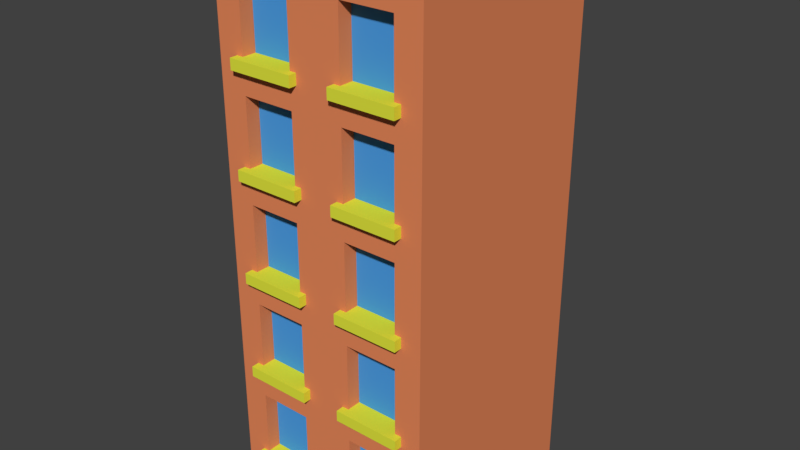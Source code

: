 # Source: building.blend  (saved by Blender 2.78.0; exported with 4.5.12 LTS)
import bpy
from mathutils import Matrix  # noqa: F401  (used for matrix-valued properties, if any)

bpy.ops.wm.read_factory_settings(use_empty=True)
scene = bpy.context.scene
scene.name = 'Scene'

# ---- collections
col_collection_1 = bpy.data.collections.new('Collection 1'); scene.collection.children.link(col_collection_1)

# ---- materials (node trees are filled in below, after node groups)
mat_windowsils = bpy.data.materials.new('WindowSils')
mat_windowsils.alpha_threshold = 0.0
mat_windowsils.use_transparent_shadow = False
mat_windowsils.diffuse_color = (0.7662, 0.8, 0.04955, 1.0)
mat_windowsils.roughness = 0.5
mat_brick = bpy.data.materials.new('Brick')
mat_brick.alpha_threshold = 0.0
mat_brick.use_transparent_shadow = False
mat_brick.diffuse_color = (0.8, 0.2452, 0.1041, 1.0)
mat_brick.roughness = 0.5
mat_brick.line_color = (0.0, 0.0, 0.0, 1.0)
mat_glass = bpy.data.materials.new('Glass')
mat_glass.alpha_threshold = 0.0
mat_glass.use_transparent_shadow = False
mat_glass.diffuse_color = (0.07357, 0.3394, 0.8, 1.0)
mat_glass.roughness = 0.5

# ---- material node trees

# ---- world
world_world = bpy.data.worlds.new('World'); scene.world = world_world
world_world.color = (0.05088, 0.05088, 0.05088)
world_world.use_sun_shadow = False
world_world.sun_shadow_jitter_overblur = 0.0
world_world.cycles.sampling_method = 'MANUAL'

# ---- meshes
me_cube_002 = bpy.data.meshes.new('Cube.002')
me_cube_002.from_pydata([(-2.6, -8.6, 4.4), (-2.6, -8.6, 6.4), (-2.6, -6.6, 4.4), (-2.6, -6.6, 6.4), (-0.6, -8.6, 4.4), (-0.6, -8.6, 6.4), (-0.6, -6.6, 4.4), (-0.6, -6.6, 6.4), (0.6, -8.6, 4.4), (0.6, -8.6, 6.4), (0.6, -6.6, 4.4), (0.6, -6.6, 6.4), (2.6, -8.6, 4.4), (2.6, -8.6, 6.4), (2.6, -6.6, 4.4), (2.6, -6.6, 6.4), (-2.6, -8.6, 41.8), (-2.6, -8.6, 43.8), (-2.6, -6.6, 41.8), (-2.6, -6.6, 43.8), (-0.6, -8.6, 41.8), (-0.6, -8.6, 43.8), (-0.6, -6.6, 41.8), (-0.6, -6.6, 43.8), (0.6, -8.6, 41.8), (0.6, -8.6, 43.8), (0.6, -6.6, 41.8), (0.6, -6.6, 43.8), (2.6, -8.6, 41.8), (2.6, -8.6, 43.8), (2.6, -6.6, 41.8), (2.6, -6.6, 43.8), (0.6, -8.6, 23.1), (0.6, -8.6, 25.1), (0.6, -6.6, 23.1), (0.6, -6.6, 25.1), (2.6, -8.6, 23.1), (2.6, -8.6, 25.1), (2.6, -6.6, 23.1), (2.6, -6.6, 25.1), (-2.6, -8.6, 23.1), (-2.6, -8.6, 25.1), (-2.6, -6.6, 23.1), (-2.6, -6.6, 25.1), (-0.6, -8.6, 23.1), (-0.6, -8.6, 25.1), (-0.6, -6.6, 23.1), (-0.6, -6.6, 25.1), (-2.6, -8.6, 60.7), (-2.6, -8.6, 62.7), (-2.6, -6.6, 60.7), (-2.6, -6.6, 62.7), (-0.6, -8.6, 60.7), (-0.6, -8.6, 62.7), (-0.6, -6.6, 60.7), (-0.6, -6.6, 62.7), (0.6, -8.6, 60.7), (0.6, -8.6, 62.7), (0.6, -6.6, 60.7), (0.6, -6.6, 62.7), (2.6, -8.6, 60.7), (2.6, -8.6, 62.7), (2.6, -6.6, 60.7), (2.6, -6.6, 62.7), (0.6, -8.6, 79.3), (0.6, -8.6, 81.3), (0.6, -6.6, 79.3), (0.6, -6.6, 81.3), (2.6, -8.6, 79.3), (2.6, -8.6, 81.3), (2.6, -6.6, 79.3), (2.6, -6.6, 81.3), (-2.6, -8.6, 79.3), (-2.6, -8.6, 81.3), (-2.6, -6.6, 79.3), (-2.6, -6.6, 81.3), (-0.6, -8.6, 79.3), (-0.6, -8.6, 81.3), (-0.6, -6.6, 79.3), (-0.6, -6.6, 81.3)], [], [(0, 1, 3, 2), (2, 3, 7, 6), (6, 7, 5, 4), (4, 5, 1, 0), (2, 6, 4, 0), (7, 3, 1, 5), (8, 9, 11, 10), (10, 11, 15, 14), (14, 15, 13, 12), (12, 13, 9, 8), (10, 14, 12, 8), (15, 11, 9, 13), (16, 17, 19, 18), (18, 19, 23, 22), (22, 23, 21, 20), (20, 21, 17, 16), (18, 22, 20, 16), (23, 19, 17, 21), (24, 25, 27, 26), (26, 27, 31, 30), (30, 31, 29, 28), (28, 29, 25, 24), (26, 30, 28, 24), (31, 27, 25, 29), (32, 33, 35, 34), (34, 35, 39, 38), (38, 39, 37, 36), (36, 37, 33, 32), (34, 38, 36, 32), (39, 35, 33, 37), (40, 41, 43, 42), (42, 43, 47, 46), (46, 47, 45, 44), (44, 45, 41, 40), (42, 46, 44, 40), (47, 43, 41, 45), (48, 49, 51, 50), (50, 51, 55, 54), (54, 55, 53, 52), (52, 53, 49, 48), (50, 54, 52, 48), (55, 51, 49, 53), (56, 57, 59, 58), (58, 59, 63, 62), (62, 63, 61, 60), (60, 61, 57, 56), (58, 62, 60, 56), (63, 59, 57, 61), (64, 65, 67, 66), (66, 67, 71, 70), (70, 71, 69, 68), (68, 69, 65, 64), (66, 70, 68, 64), (71, 67, 65, 69), (72, 73, 75, 74), (74, 75, 79, 78), (78, 79, 77, 76), (76, 77, 73, 72), (74, 78, 76, 72), (79, 75, 73, 77)])
me_cube_002.materials.append(mat_windowsils)
me_cube_002.use_remesh_preserve_volume = False
me_cube_002.use_remesh_preserve_attributes = False
me_cube_002.use_mirror_vertex_groups = False
me_cube_002.update()
me_cube = bpy.data.meshes.new('Cube')
me_cube.from_pydata([(1.0, 1.0, 0.0), (1.0, -1.0, 0.0), (-1.0, -1.0, 0.0), (-1.0, 1.0, 0.0), (1.0, 1.0, 2.0), (1.0, -1.0, 2.0), (-1.0, -1.0, 2.0), (-1.0, 1.0, 2.0), (1.788e-07, 1.0, 0.0), (0.0, -1.0, 0.0), (2.384e-07, 1.0, 2.0), (-5.364e-07, -1.0, 2.0), (0.5, 1.0, 0.0), (0.5, -1.0, 0.0), (0.5, 1.0, 2.0), (0.5, -1.0, 2.0), (-0.5, 1.0, 0.0), (-0.5, -1.0, 0.0), (-0.5, 1.0, 2.0), (-0.5, -1.0, 2.0), (-0.25, 1.0, 0.0), (-0.25, -1.0, 0.0), (-0.25, 1.0, 2.0), (-0.25, -1.0, 2.0), (-0.75, 1.0, 0.0), (-0.75, -1.0, 0.0), (-0.75, 1.0, 2.0), (-0.75, -1.0, 2.0), (0.25, 1.0, 0.0), (0.25, -1.0, 0.0), (0.25, 1.0, 2.0), (0.25, -1.0, 2.0), (0.75, 1.0, 0.0), (0.75, -1.0, 0.0), (0.75, 1.0, 2.0), (0.75, -1.0, 2.0), (1.0, 1.0, 1.0), (1.0, -1.0, 1.0), (-1.0, -1.0, 1.0), (-1.0, 1.0, 1.0), (2.086e-07, 1.0, 1.0), (-2.682e-07, -1.0, 1.0), (0.5, 1.0, 1.0), (-0.5, 1.0, 1.0), (-0.25, -1.0, 1.0), (-0.25, 1.0, 1.0), (-0.75, 1.0, 1.0), (-0.75, -1.0, 1.0), (0.25, -1.0, 1.0), (0.25, 1.0, 1.0), (0.75, 1.0, 1.0), (0.75, -1.0, 1.0), (1.0, 1.0, 1.5), (1.0, -1.0, 1.5), (-1.0, -1.0, 1.5), (-1.0, 1.0, 1.5), (2.235e-07, 1.0, 1.5), (0.5, 1.0, 1.5), (-0.5, 1.0, 1.5), (-0.25, 1.0, 1.5), (-0.75, 1.0, 1.5), (0.25, 1.0, 1.5), (0.75, 1.0, 1.5), (-4.023e-07, -1.0, 1.5), (0.5, -1.0, 1.5), (-0.5, -1.0, 1.5), (-0.25, -1.0, 1.5), (-0.75, -1.0, 1.5), (0.25, -1.0, 1.5), (0.75, -1.0, 1.5), (-1.341e-07, -1.0, 0.5), (0.5, -1.0, 0.5), (-0.5, -1.0, 0.5), (-0.25, -1.0, 0.5), (-0.75, -1.0, 0.5), (0.25, -1.0, 0.5), (0.75, -1.0, 0.5), (1.0, 1.0, 0.5), (1.0, -1.0, 0.5), (-1.0, -1.0, 0.5), (-1.0, 1.0, 0.5), (1.937e-07, 1.0, 0.5), (0.5, 1.0, 0.5), (-0.5, 1.0, 0.5), (-0.25, 1.0, 0.5), (-0.75, 1.0, 0.5), (0.25, 1.0, 0.5), (0.75, 1.0, 0.5), (-6.706e-08, -1.0, 0.25), (-0.25, -1.0, 0.25), (-0.75, -1.0, 0.25), (0.25, -1.0, 0.25), (0.75, -1.0, 0.25), (1.0, 1.0, 0.25), (1.0, -1.0, 0.25), (-1.0, -1.0, 0.25), (-1.0, 1.0, 0.25), (1.863e-07, 1.0, 0.25), (0.5, 1.0, 0.25), (-0.5, 1.0, 0.25), (-0.25, 1.0, 0.25), (-0.75, 1.0, 0.25), (0.25, 1.0, 0.25), (0.75, 1.0, 0.25), (1.0, 1.0, 0.75), (1.0, -1.0, 0.75), (-1.0, -1.0, 0.75), (-1.0, 1.0, 0.75), (2.012e-07, 1.0, 0.75), (0.5, 1.0, 0.75), (-0.5, 1.0, 0.75), (-0.25, 1.0, 0.75), (-0.75, 1.0, 0.75), (0.25, 1.0, 0.75), (0.75, 1.0, 0.75), (-2.012e-07, -1.0, 0.75), (0.5, -1.0, 0.75), (-0.5, -1.0, 0.75), (-0.25, -1.0, 0.75), (-0.75, -1.0, 0.75), (0.25, -1.0, 0.75), (0.75, -1.0, 0.75), (-3.353e-07, -1.0, 1.25), (0.5, -1.0, 1.25), (-0.5, -1.0, 1.25), (-0.25, -1.0, 1.25), (-0.75, -1.0, 1.25), (0.25, -1.0, 1.25), (0.75, -1.0, 1.25), (1.0, 1.0, 1.25), (1.0, -1.0, 1.25), (-1.0, -1.0, 1.25), (-1.0, 1.0, 1.25), (2.161e-07, 1.0, 1.25), (0.5, 1.0, 1.25), (-0.5, 1.0, 1.25), (-0.25, 1.0, 1.25), (-0.75, 1.0, 1.25), (0.25, 1.0, 1.25), (0.75, 1.0, 1.25), (1.0, 1.0, 1.75), (1.0, -1.0, 1.75), (-1.0, -1.0, 1.75), (-1.0, 1.0, 1.75), (2.31e-07, 1.0, 1.75), (0.5, 1.0, 1.75), (-0.5, 1.0, 1.75), (-0.25, 1.0, 1.75), (-0.75, 1.0, 1.75), (0.25, 1.0, 1.75), (0.75, 1.0, 1.75), (-4.694e-07, -1.0, 1.75), (-0.25, -1.0, 1.75), (-0.75, -1.0, 1.75), (0.25, -1.0, 1.75), (0.75, -1.0, 1.75), (-3.353e-08, -1.0, 0.125), (0.5, -1.0, 0.125), (-0.5, -1.0, 0.125), (-0.25, -1.0, 0.125), (-0.75, -1.0, 0.125), (0.25, -1.0, 0.125), (0.75, -1.0, 0.125), (1.0, 1.0, 0.125), (1.0, -1.0, 0.125), (-1.0, -1.0, 0.125), (-1.0, 1.0, 0.125), (1.825e-07, 1.0, 0.125), (0.5, 1.0, 0.125), (-0.5, 1.0, 0.125), (-0.25, 1.0, 0.125), (-0.75, 1.0, 0.125), (0.25, 1.0, 0.125), (0.75, 1.0, 0.125), (1.0, 1.0, 0.375), (1.0, -1.0, 0.375), (-1.0, -1.0, 0.375), (-1.0, 1.0, 0.375), (1.9e-07, 1.0, 0.375), (0.5, 1.0, 0.375), (-0.5, 1.0, 0.375), (-0.25, 1.0, 0.375), (-0.75, 1.0, 0.375), (0.25, 1.0, 0.375), (0.75, 1.0, 0.375), (-1.006e-07, -1.0, 0.375), (0.5, -1.0, 0.375), (-0.5, -1.0, 0.375), (-0.25, -1.0, 0.375), (-0.75, -1.0, 0.375), (0.25, -1.0, 0.375), (0.75, -1.0, 0.375), (-1.676e-07, -1.0, 0.625), (-0.25, -1.0, 0.625), (-0.75, -1.0, 0.625), (0.25, -1.0, 0.625), (0.75, -1.0, 0.625), (1.0, 1.0, 0.625), (1.0, -1.0, 0.625), (-1.0, -1.0, 0.625), (-1.0, 1.0, 0.625), (1.974e-07, 1.0, 0.625), (0.5, 1.0, 0.625), (-0.5, 1.0, 0.625), (-0.25, 1.0, 0.625), (-0.75, 1.0, 0.625), (0.25, 1.0, 0.625), (0.75, 1.0, 0.625), (1.0, 1.0, 0.875), (1.0, -1.0, 0.875), (-1.0, -1.0, 0.875), (-1.0, 1.0, 0.875), (2.049e-07, 1.0, 0.875), (0.5, 1.0, 0.875), (-0.5, 1.0, 0.875), (-0.25, 1.0, 0.875), (-0.75, 1.0, 0.875), (0.25, 1.0, 0.875), (0.75, 1.0, 0.875), (-2.347e-07, -1.0, 0.875), (0.5, -1.0, 0.875), (-0.5, -1.0, 0.875), (-0.25, -1.0, 0.875), (-0.75, -1.0, 0.875), (0.25, -1.0, 0.875), (0.75, -1.0, 0.875), (-3.017e-07, -1.0, 1.125), (0.5, -1.0, 1.125), (-0.5, -1.0, 1.125), (-0.25, -1.0, 1.125), (-0.75, -1.0, 1.125), (0.25, -1.0, 1.125), (0.75, -1.0, 1.125), (1.0, 1.0, 1.125), (1.0, -1.0, 1.125), (-1.0, -1.0, 1.125), (-1.0, 1.0, 1.125), (2.123e-07, 1.0, 1.125), (0.5, 1.0, 1.125), (-0.5, 1.0, 1.125), (-0.25, 1.0, 1.125), (-0.75, 1.0, 1.125), (0.25, 1.0, 1.125), (0.75, 1.0, 1.125), (1.0, -5.96e-08, 0.0), (-1.0, 2.98e-07, 0.0), (1.0, -5.364e-07, 2.0), (-1.0, 1.788e-07, 2.0), (1.416e-07, 0.75, 1.905), (8.941e-08, 1.192e-07, 0.0), (0.5, 5.96e-08, 0.0), (0.75, -4.768e-07, 1.905), (0.75, 0.5, 1.905), (-0.5, 1.192e-07, 0.0), (-0.25, 1.192e-07, 0.0), (0.25, -2.98e-07, 1.905), (-0.75, 5.96e-08, 2.0), (-0.75, 1.192e-07, 0.0), (0.25, 5.96e-08, 0.0), (0.25, 0.5, 1.905), (0.75, -4.768e-07, 2.0), (0.75, 0.0, 0.0), (-1.0, 2.384e-07, 1.0), (1.0, -2.98e-07, 1.0), (-1.0, 1.788e-07, 1.5), (1.0, -4.172e-07, 1.5), (1.0, -1.788e-07, 0.5), (-1.0, 2.384e-07, 0.5), (-1.0, 2.384e-07, 0.25), (1.0, -5.96e-08, 0.25), (1.0, -2.384e-07, 0.75), (-1.0, 2.384e-07, 0.75), (1.0, -3.576e-07, 1.25), (-1.0, 2.384e-07, 1.25), (-1.0, 1.788e-07, 1.75), (1.0, -4.768e-07, 1.75), (1.0, -5.96e-08, 0.125), (-1.0, 2.384e-07, 0.125), (-1.0, 2.384e-07, 0.375), (1.0, -5.96e-08, 0.375), (-1.0, 2.384e-07, 0.625), (1.0, -2.384e-07, 0.625), (1.0, -2.384e-07, 0.875), (-1.0, 2.384e-07, 0.875), (-1.0, 2.384e-07, 1.125), (1.0, -2.98e-07, 1.125), (1.0, 1.0, 1.375), (1.0, -1.0, 1.375), (-1.0, -1.0, 1.375), (-1.0, 1.0, 1.375), (2.198e-07, 1.0, 1.375), (0.5, 1.0, 1.375), (-0.5, 1.0, 1.375), (-0.25, 1.0, 1.375), (-0.75, 1.0, 1.375), (0.25, 1.0, 1.375), (0.75, 1.0, 1.375), (-3.688e-07, -1.0, 1.375), (-0.25, -1.0, 1.375), (-0.75, -1.0, 1.375), (0.25, -1.0, 1.375), (0.75, -1.0, 1.375), (1.0, -3.874e-07, 1.375), (-1.0, 2.086e-07, 1.375), (-4.359e-07, -1.0, 1.625), (0.5, -1.0, 1.625), (-0.5, -1.0, 1.625), (-0.25, -1.0, 1.625), (-0.75, -1.0, 1.625), (0.25, -1.0, 1.625), (0.75, -1.0, 1.625), (1.0, 1.0, 1.625), (1.0, -1.0, 1.625), (-1.0, -1.0, 1.625), (-1.0, 1.0, 1.625), (2.272e-07, 1.0, 1.625), (0.5, 1.0, 1.625), (-0.5, 1.0, 1.625), (-0.25, 1.0, 1.625), (-0.75, 1.0, 1.625), (0.25, 1.0, 1.625), (0.75, 1.0, 1.625), (1.0, -4.47e-07, 1.625), (-1.0, 1.788e-07, 1.625), (1.0, 1.0, 1.875), (1.0, -1.0, 1.875), (-1.0, -1.0, 1.875), (-1.0, 1.0, 1.875), (2.347e-07, 1.0, 1.875), (0.5, 1.0, 1.875), (-0.5, 1.0, 1.875), (-0.25, 1.0, 1.875), (-0.75, 1.0, 1.875), (0.25, 1.0, 1.875), (0.75, 1.0, 1.875), (-5.029e-07, -1.0, 1.875), (0.5, -1.0, 1.875), (-0.5, -1.0, 1.875), (-0.25, -1.0, 1.875), (-0.75, -1.0, 1.875), (0.25, -1.0, 1.875), (0.75, -1.0, 1.875), (-1.0, 1.788e-07, 1.875), (1.0, -5.066e-07, 1.875), (-1.0, 0.5, 0.0), (-1.0, 0.5, 2.0), (1.341e-07, 0.5, 0.0), (0.5, 0.5, 0.0), (-0.5, 0.5, 0.0), (-0.25, 0.5, 0.0), (-0.75, 0.5, 0.0), (0.25, 0.5, 0.0), (0.75, 0.5, 0.0), (-1.0, 0.5, 1.0), (-1.0, 0.5, 1.5), (-1.0, 0.5, 0.5), (-1.0, 0.5, 0.25), (-1.0, 0.5, 0.75), (-1.0, 0.5, 1.25), (-1.0, 0.5, 1.75), (-1.0, 0.5, 0.125), (-1.0, 0.5, 0.375), (-1.0, 0.5, 0.625), (-1.0, 0.5, 0.875), (-1.0, 0.5, 1.125), (1.0, 0.5, 0.0), (1.0, 0.5, 2.0), (-0.75, 5.96e-08, 1.905), (-0.75, 0.5, 1.905), (-0.25, -5.96e-08, 1.905), (-0.25, 0.5, 1.905), (-0.75, 0.5, 2.0), (-0.5, 0.0, 1.905), (0.75, 0.5, 2.0), (1.0, 0.5, 1.0), (1.0, 0.5, 1.5), (1.0, 0.5, 0.5), (1.0, 0.5, 0.25), (1.0, 0.5, 0.75), (1.0, 0.5, 1.25), (1.0, 0.5, 1.75), (1.0, 0.5, 0.125), (1.0, 0.5, 0.375), (1.0, 0.5, 0.625), (1.0, 0.5, 0.875), (1.0, 0.5, 1.125), (1.0, 0.5, 1.375), (-1.0, 0.5, 1.375), (1.0, 0.5, 1.625), (-1.0, 0.5, 1.625), (1.0, 0.5, 1.875), (-1.0, 0.5, 1.875), (-1.0, 0.75, 0.0), (-1.0, 0.75, 2.0), (1.565e-07, 0.75, 0.0), (0.5, 0.75, 0.0), (-0.5, 0.75, 0.0), (-0.25, 0.75, 0.0), (-0.75, 0.75, 0.0), (0.25, 0.75, 0.0), (0.75, 0.75, 0.0), (-1.0, 0.75, 1.0), (-1.0, 0.75, 1.5), (-1.0, 0.75, 0.5), (-1.0, 0.75, 0.25), (-1.0, 0.75, 0.75), (-1.0, 0.75, 1.25), (-1.0, 0.75, 1.75), (-1.0, 0.75, 0.125), (-1.0, 0.75, 0.375), (-1.0, 0.75, 0.625), (-1.0, 0.75, 0.875), (-1.0, 0.75, 1.125), (-1.0, 0.75, 1.375), (-1.0, 0.75, 1.625), (-1.0, 0.75, 1.875), (1.0, 0.75, 0.0), (1.0, 0.75, 2.0), (1.416e-07, 0.75, 2.0), (0.5, 0.75, 2.0), (-0.5, 0.75, 2.0), (-0.25, 0.75, 2.0), (-0.75, 0.75, 2.0), (0.25, 0.75, 2.0), (0.75, 0.75, 2.0), (1.0, 0.75, 1.0), (1.0, 0.75, 1.5), (1.0, 0.75, 0.5), (1.0, 0.75, 0.25), (1.0, 0.75, 0.75), (1.0, 0.75, 1.25), (1.0, 0.75, 1.75), (1.0, 0.75, 0.125), (1.0, 0.75, 0.375), (1.0, 0.75, 0.625), (1.0, 0.75, 0.875), (1.0, 0.75, 1.125), (1.0, 0.75, 1.375), (1.0, 0.75, 1.625), (1.0, 0.75, 1.875), (1.0, -0.4971, 0.0), (1.0, -0.4971, 2.0), (-0.5, 0.5, 1.905), (0.5, -3.576e-07, 1.905), (0.5, 0.5, 1.905), (-1.49e-07, -1.788e-07, 1.905), (-0.75, -0.4971, 2.0), (4.47e-08, 0.5, 1.905), (0.75, -0.4971, 2.0), (1.0, -0.4971, 1.0), (1.0, -0.4971, 1.5), (1.0, -0.4971, 0.5), (1.0, -0.4971, 0.25), (1.0, -0.4971, 0.75), (1.0, -0.4971, 1.25), (1.0, -0.4971, 1.75), (1.0, -0.4971, 0.125), (1.0, -0.4971, 0.375), (1.0, -0.4971, 0.625), (1.0, -0.4971, 0.875), (1.0, -0.4971, 1.125), (-1.0, -0.4971, 0.0), (-1.0, -0.4971, 2.0), (4.496e-08, -0.4971, 0.0), (0.5, -0.4971, 0.0), (-0.5, -0.4971, 0.0), (-0.25, -0.4971, 0.0), (-0.75, -0.4971, 0.0), (0.25, -0.4971, 0.0), (0.75, -0.4971, 0.0), (-1.0, -0.4971, 1.0), (-1.0, -0.4971, 1.5), (-1.0, -0.4971, 0.5), (-1.0, -0.4971, 0.25), (-1.0, -0.4971, 0.75), (-1.0, -0.4971, 1.25), (-1.0, -0.4971, 1.75), (-1.0, -0.4971, 0.125), (-1.0, -0.4971, 0.375), (-1.0, -0.4971, 0.625), (-1.0, -0.4971, 0.875), (-1.0, -0.4971, 1.125), (-1.0, -0.4971, 1.375), (1.0, -0.4971, 1.375), (-1.0, -0.4971, 1.625), (1.0, -0.4971, 1.625), (-1.0, -0.4971, 1.875), (1.0, -0.4971, 1.875), (1.0, -0.7486, 0.0), (1.0, -0.7486, 2.0), (-4.39e-07, -0.7486, 2.0), (0.5, -0.7486, 2.0), (-0.5, -0.7486, 2.0), (-0.25, -0.7486, 2.0), (-0.75, -0.7486, 2.0), (0.25, -0.7486, 2.0), (0.75, -0.7486, 2.0), (1.0, -0.7486, 1.0), (1.0, -0.7486, 1.5), (1.0, -0.7486, 0.5), (1.0, -0.7486, 0.25), (1.0, -0.7486, 0.75), (1.0, -0.7486, 1.25), (1.0, -0.7486, 1.75), (1.0, -0.7486, 0.125), (1.0, -0.7486, 0.375), (1.0, -0.7486, 0.625), (1.0, -0.7486, 0.875), (1.0, -0.7486, 1.125), (1.0, -0.7486, 1.375), (1.0, -0.7486, 1.625), (1.0, -0.7486, 1.875), (-1.0, -0.7486, 0.0), (-1.0, -0.7486, 2.0), (2.248e-08, -0.7486, 0.0), (0.5, -0.7486, 0.0), (-0.5, -0.7486, 0.0), (-0.25, -0.7486, 0.0), (-0.75, -0.7486, 0.0), (0.25, -0.7486, 0.0), (0.75, -0.7486, 0.0), (-1.0, -0.7486, 1.0), (-1.0, -0.7486, 1.5), (-1.0, -0.7486, 0.5), (-1.0, -0.7486, 0.25), (-1.0, -0.7486, 0.75), (-1.0, -0.7486, 1.25), (-1.0, -0.7486, 1.75), (-1.0, -0.7486, 0.125), (-1.0, -0.7486, 0.375), (-1.0, -0.7486, 0.625), (-1.0, -0.7486, 0.875), (-1.0, -0.7486, 1.125), (-1.0, -0.7486, 1.375), (-1.0, -0.7486, 1.625), (-1.0, -0.7486, 1.875), (-0.5, -0.8665, 1.5), (0.25, -0.8665, 1.5), (0.5, -0.8665, 1.5), (0.75, -0.8665, 1.0), (0.75, -0.8665, 1.125), (0.25, -0.8665, 1.0), (0.25, -0.8665, 1.125), (-0.75, -0.8665, 1.0), (-0.75, 0.5, 2.0), (-0.75, 5.96e-08, 2.0), (-0.75, -0.8665, 1.125), (-0.25, -0.8665, 1.0), (0.75, 0.5, 2.0), (0.75, -4.768e-07, 2.0), (1.416e-07, 0.75, 2.0), (0.5, 0.75, 2.0), (-0.5, 0.75, 2.0), (-0.25, 0.75, 2.0), (-0.75, 0.75, 2.0), (0.25, 0.75, 2.0), (0.75, 0.75, 2.0), (-0.25, -0.8665, 1.125), (-0.5, -0.8665, 1.0), (-0.5, -0.8665, 1.125), (0.5, -0.8665, 1.0), (-0.75, -0.4971, 2.0), (0.5, -0.8665, 1.125), (0.75, -0.4971, 2.0), (-4.39e-07, -0.7486, 2.0), (0.5, -0.7486, 2.0), (-0.5, -0.7486, 2.0), (-0.25, -0.7486, 2.0), (-0.75, -0.7486, 2.0), (0.25, -0.7486, 2.0), (0.75, -0.7486, 2.0), (0.5, 0.75, 1.905), (-0.5, 0.75, 1.905), (-0.25, 0.75, 1.905), (-0.75, 0.75, 1.905), (0.25, 0.75, 1.905), (0.75, 0.75, 1.905), (-3.416e-07, -0.4971, 1.905), (0.5, -0.4971, 1.905), (-0.5, -0.4971, 1.905), (-0.25, -0.4971, 1.905), (-0.75, -0.4971, 1.905), (0.25, -0.4971, 1.905), (0.75, -0.4971, 1.905), (-4.39e-07, -0.7486, 1.905), (0.5, -0.7486, 1.905), (-0.5, -0.7486, 1.905), (-0.25, -0.7486, 1.905), (-0.75, -0.7486, 1.905), (0.25, -0.7486, 1.905), (0.75, -0.7486, 1.905), (-0.75, -0.8665, 1.5), (-0.25, -0.8665, 1.5), (0.75, -0.8665, 1.5), (0.5, -0.8665, 0.625), (0.5, -0.8665, 0.5), (-0.5, -0.8665, 0.625), (-0.5, -0.8665, 0.5), (-0.25, -0.8665, 0.625), (-0.25, -0.8665, 0.5), (-0.75, -0.8665, 0.625), (-0.75, -0.8665, 0.5), (0.25, -0.8665, 0.625), (0.25, -0.8665, 0.5), (0.75, -0.8665, 0.625), (0.75, -0.8665, 0.5), (0.5, -0.8665, 0.375), (0.5, -0.8665, 0.25), (-0.5, -0.8665, 0.375), (-0.5, -0.8665, 0.25), (-0.25, -0.8665, 0.375), (-0.25, -0.8665, 0.25), (-0.75, -0.8665, 0.375), (-0.75, -0.8665, 0.25), (0.25, -0.8665, 0.375), (0.25, -0.8665, 0.25), (0.75, -0.8665, 0.375), (0.75, -0.8665, 0.25), (0.75, -0.8665, 0.75), (0.5, -0.8665, 0.75), (-0.25, -0.8665, 0.75), (-0.5, -0.8665, 0.75), (-0.75, -0.8665, 0.75), (0.25, -0.8665, 0.75), (0.5, -0.8665, 1.375), (0.5, -0.8665, 1.25), (-0.5, -0.8665, 1.375), (-0.5, -0.8665, 1.25), (-0.25, -0.8665, 1.375), (-0.25, -0.8665, 1.25), (-0.75, -0.8665, 1.375), (-0.75, -0.8665, 1.25), (0.25, -0.8665, 1.375), (0.25, -0.8665, 1.25), (0.75, -0.8665, 1.375), (0.75, -0.8665, 1.25), (0.5, -0.8665, 1.875), (0.5, -0.8665, 1.75), (-0.5, -0.8665, 1.875), (-0.5, -0.8665, 1.75), (-0.25, -0.8665, 1.875), (-0.25, -0.8665, 1.75), (-0.75, -0.8665, 1.875), (-0.75, -0.8665, 1.75), (0.25, -0.8665, 1.875), (0.25, -0.8665, 1.75), (0.75, -0.8665, 1.875), (0.75, -0.8665, 1.75), (0.5, -0.8665, 0.125), (-0.5, -0.8665, 0.125), (-0.25, -0.8665, 0.125), (-0.75, -0.8665, 0.125), (0.25, -0.8665, 0.125), (0.75, -0.8665, 0.125), (0.5, -0.8665, 0.875), (-0.5, -0.8665, 0.875), (-0.25, -0.8665, 0.875), (-0.75, -0.8665, 0.875), (0.25, -0.8665, 0.875), (0.75, -0.8665, 0.875), (0.5, -0.8665, 1.625), (-0.5, -0.8665, 1.625), (-0.25, -0.8665, 1.625), (-0.75, -0.8665, 1.625), (0.25, -0.8665, 1.625), (0.75, -0.8665, 1.625)], [], [(518, 25, 2, 512), (494, 513, 6, 27), (511, 489, 5, 325), (339, 27, 6, 326), (415, 393, 7, 327), (171, 24, 3, 166), (172, 28, 8, 167), (340, 31, 11, 335), (495, 490, 11, 31), (519, 29, 9, 514), (520, 33, 13, 515), (496, 491, 15, 35), (341, 35, 15, 336), (173, 32, 12, 168), (170, 20, 16, 169), (338, 23, 19, 337), (493, 492, 19, 23), (517, 21, 17, 516), (514, 9, 21, 517), (490, 493, 23, 11), (335, 11, 23, 338), (167, 8, 20, 170), (169, 16, 24, 171), (337, 19, 27, 339), (492, 494, 27, 19), (516, 17, 25, 518), (515, 13, 29, 519), (491, 495, 31, 15), (336, 15, 31, 340), (168, 12, 28, 172), (163, 0, 32, 173), (325, 5, 35, 341), (489, 496, 35, 5), (488, 1, 33, 520), (209, 37, 51, 225), (233, 36, 50, 243), (238, 42, 49, 242), (223, 221, 655, 657), (232, 227, 562, 540), (239, 43, 46, 241), (237, 40, 45, 240), (219, 41, 44, 222), (125, 298, 628, 629), (240, 45, 43, 239), (243, 50, 42, 238), (76, 196, 604, 605), (224, 48, 41, 219), (242, 49, 40, 237), (241, 46, 39, 236), (411, 401, 39, 211), (223, 47, 38, 210), (507, 497, 37, 209), (319, 60, 55, 314), (320, 61, 56, 315), (321, 62, 57, 316), (318, 59, 58, 317), (315, 56, 59, 318), (317, 58, 60, 319), (316, 57, 61, 320), (311, 52, 62, 321), (287, 53, 69, 301), (337, 339, 642, 638), (229, 228, 559, 557), (297, 63, 66, 298), (195, 75, 603, 602), (336, 340, 644, 636), (300, 68, 63, 297), (413, 402, 55, 289), (299, 67, 54, 288), (509, 498, 53, 287), (505, 499, 78, 175), (189, 74, 79, 176), (409, 403, 80, 177), (190, 75, 70, 185), (191, 76, 71, 186), (188, 73, 72, 187), (185, 70, 73, 188), (187, 72, 74, 189), (186, 71, 75, 190), (175, 78, 76, 191), (197, 77, 87, 207), (202, 82, 86, 206), (203, 83, 85, 205), (201, 81, 84, 204), (204, 84, 83, 203), (207, 87, 82, 202), (206, 86, 81, 201), (205, 85, 80, 200), (164, 94, 92, 162), (221, 222, 656, 655), (194, 74, 601, 600), (156, 88, 89, 159), (155, 341, 646, 647), (220, 225, 659, 654), (161, 91, 88, 156), (408, 404, 96, 166), (160, 90, 95, 165), (504, 500, 94, 164), (174, 93, 103, 184), (179, 98, 102, 183), (180, 99, 101, 182), (178, 97, 100, 181), (181, 100, 99, 180), (184, 103, 98, 179), (183, 102, 97, 178), (182, 101, 96, 177), (216, 112, 107, 211), (217, 113, 108, 212), (218, 114, 109, 213), (215, 111, 110, 214), (212, 108, 111, 215), (214, 110, 112, 216), (213, 109, 113, 217), (208, 104, 114, 218), (506, 501, 105, 198), (194, 119, 106, 199), (410, 405, 107, 200), (195, 120, 115, 192), (228, 230, 546, 559), (127, 123, 625, 633), (192, 115, 118, 193), (73, 193, 598, 599), (340, 154, 645, 644), (198, 105, 121, 196), (508, 502, 130, 234), (230, 126, 131, 235), (412, 406, 132, 236), (231, 127, 122, 226), (232, 128, 123, 227), (229, 125, 124, 228), (226, 122, 125, 229), (228, 124, 126, 230), (227, 123, 127, 231), (234, 130, 128, 232), (294, 137, 132, 289), (295, 138, 133, 290), (296, 139, 134, 291), (293, 136, 135, 292), (290, 133, 136, 293), (292, 135, 137, 294), (291, 134, 138, 295), (286, 129, 139, 296), (324, 140, 150, 334), (329, 145, 149, 333), (330, 146, 148, 332), (328, 144, 147, 331), (331, 147, 146, 330), (334, 150, 145, 329), (333, 149, 144, 328), (332, 148, 143, 327), (312, 141, 155, 310), (162, 92, 617, 653), (227, 231, 542, 562), (304, 151, 152, 307), (126, 124, 627, 631), (339, 153, 643, 642), (309, 154, 151, 304), (414, 407, 143, 314), (308, 153, 142, 313), (510, 503, 141, 312), (488, 504, 164, 1), (25, 160, 165, 2), (392, 408, 166, 3), (29, 161, 156, 9), (33, 162, 157, 13), (21, 159, 158, 17), (9, 156, 159, 21), (17, 158, 160, 25), (13, 157, 161, 29), (1, 164, 162, 33), (93, 163, 173, 103), (98, 168, 172, 102), (99, 169, 171, 101), (97, 167, 170, 100), (100, 170, 169, 99), (103, 173, 168, 98), (102, 172, 167, 97), (101, 171, 166, 96), (85, 182, 177, 80), (86, 183, 178, 81), (87, 184, 179, 82), (84, 181, 180, 83), (81, 178, 181, 84), (83, 180, 182, 85), (82, 179, 183, 86), (77, 174, 184, 87), (94, 175, 191, 92), (91, 161, 652, 615), (116, 120, 623, 619), (88, 185, 188, 89), (152, 338, 640, 641), (90, 160, 651, 613), (91, 190, 185, 88), (404, 409, 177, 96), (90, 189, 176, 95), (500, 505, 175, 94), (78, 198, 196, 76), (117, 119, 622, 621), (124, 125, 629, 627), (70, 192, 193, 73), (75, 71, 595, 603), (159, 89, 611, 650), (75, 195, 192, 70), (403, 410, 200, 80), (74, 194, 199, 79), (499, 506, 198, 78), (112, 205, 200, 107), (113, 206, 201, 108), (114, 207, 202, 109), (111, 204, 203, 110), (108, 201, 204, 111), (110, 203, 205, 112), (109, 202, 206, 113), (104, 197, 207, 114), (36, 208, 218, 50), (42, 213, 217, 49), (43, 214, 216, 46), (40, 212, 215, 45), (45, 215, 214, 43), (50, 218, 213, 42), (49, 217, 212, 40), (46, 216, 211, 39), (501, 507, 209, 105), (119, 223, 210, 106), (405, 411, 211, 107), (120, 224, 219, 115), (121, 225, 220, 116), (118, 222, 221, 117), (115, 219, 222, 118), (117, 221, 223, 119), (116, 220, 224, 120), (105, 209, 225, 121), (37, 234, 232, 51), (123, 128, 635, 625), (74, 72, 597, 601), (41, 226, 229, 44), (118, 117, 621, 620), (51, 232, 540, 539), (48, 231, 226, 41), (401, 412, 236, 39), (47, 230, 235, 38), (497, 508, 234, 37), (137, 241, 236, 132), (138, 242, 237, 133), (139, 243, 238, 134), (136, 240, 239, 135), (133, 237, 240, 136), (135, 239, 241, 137), (134, 238, 242, 138), (129, 233, 243, 139), (374, 385, 285, 263), (470, 481, 284, 262), (474, 480, 283, 271), (378, 384, 282, 270), (376, 383, 281, 266), (472, 479, 280, 267), (377, 382, 279, 269), (473, 478, 278, 268), (461, 477, 277, 245), (365, 381, 276, 244), (388, 380, 275, 322), (484, 476, 274, 323), (481, 475, 273, 284), (385, 379, 272, 285), (479, 474, 271, 280), (383, 378, 270, 281), (381, 377, 269, 276), (477, 473, 268, 277), (478, 472, 267, 278), (382, 376, 266, 279), (386, 375, 265, 302), (482, 471, 264, 303), (384, 374, 263, 282), (480, 470, 262, 283), (365, 244, 261, 352), (366, 373, 260, 246), (370, 442, 372, 369), (347, 250, 258, 351), (348, 253, 257, 350), (447, 370, 369, 445), (442, 368, 367, 372), (346, 249, 254, 349), (349, 254, 253, 348), (444, 259, 255, 443), (419, 423, 555, 551), (352, 261, 250, 347), (351, 258, 249, 346), (490, 495, 569, 564), (486, 462, 247, 342), (390, 366, 246, 343), (371, 345, 247, 256), (350, 257, 245, 344), (475, 482, 303, 273), (379, 386, 302, 272), (52, 286, 296, 62), (57, 291, 295, 61), (58, 292, 294, 60), (56, 290, 293, 59), (59, 293, 292, 58), (62, 296, 291, 57), (61, 295, 290, 56), (60, 294, 289, 55), (502, 509, 287, 130), (126, 299, 288, 131), (406, 413, 289, 132), (127, 300, 297, 122), (121, 116, 619, 618), (72, 73, 599, 597), (122, 297, 298, 125), (161, 157, 648, 652), (196, 121, 618, 604), (130, 287, 301, 128), (471, 484, 323, 264), (375, 388, 322, 265), (498, 510, 312, 53), (67, 308, 313, 54), (402, 414, 314, 55), (68, 309, 304, 63), (69, 310, 305, 64), (66, 307, 306, 65), (63, 304, 307, 66), (65, 306, 308, 67), (64, 305, 309, 68), (53, 312, 310, 69), (140, 311, 321, 150), (145, 316, 320, 149), (146, 317, 319, 148), (144, 315, 318, 147), (147, 318, 317, 146), (150, 321, 316, 145), (149, 320, 315, 144), (148, 319, 314, 143), (380, 390, 343, 275), (476, 486, 342, 274), (26, 332, 327, 7), (30, 333, 328, 10), (34, 334, 329, 14), (22, 331, 330, 18), (10, 328, 331, 22), (18, 330, 332, 26), (14, 329, 333, 30), (4, 324, 334, 34), (141, 325, 341, 155), (71, 76, 605, 595), (160, 158, 649, 651), (151, 335, 338, 152), (69, 64, 538, 593), (120, 195, 602, 623), (154, 340, 335, 151), (407, 415, 327, 143), (153, 339, 326, 142), (503, 511, 325, 141), (274, 342, 391, 359), (431, 439, 390, 380), (264, 323, 389, 354), (426, 438, 388, 375), (273, 303, 387, 358), (430, 437, 386, 379), (398, 350, 344, 392), (422, 393, 345, 371), (439, 417, 366, 390), (421, 420, 552, 553), (399, 351, 346, 394), (400, 352, 347, 395), (494, 492, 566, 568), (371, 256, 545, 544), (397, 349, 348, 396), (394, 346, 349, 397), (448, 260, 549, 563), (496, 448, 563, 570), (396, 348, 350, 398), (395, 347, 351, 399), (491, 496, 570, 565), (417, 424, 373, 366), (416, 365, 352, 400), (435, 425, 374, 384), (437, 426, 375, 386), (433, 427, 376, 382), (432, 428, 377, 381), (434, 429, 378, 383), (436, 430, 379, 385), (438, 431, 380, 388), (416, 432, 381, 365), (428, 433, 382, 377), (427, 434, 383, 376), (429, 435, 384, 378), (425, 436, 385, 374), (262, 284, 364, 353), (271, 283, 363, 357), (267, 280, 362, 355), (268, 278, 361, 356), (245, 277, 360, 344), (323, 274, 359, 389), (284, 273, 358, 364), (280, 271, 357, 362), (277, 268, 356, 360), (278, 267, 355, 361), (303, 264, 354, 387), (283, 262, 353, 363), (342, 247, 345, 391), (36, 233, 436, 425), (104, 208, 435, 429), (77, 197, 434, 427), (93, 174, 433, 428), (0, 163, 432, 416), (311, 140, 431, 438), (233, 129, 430, 436), (197, 104, 429, 434), (163, 93, 428, 432), (174, 77, 427, 433), (286, 52, 426, 437), (208, 36, 425, 435), (0, 416, 400, 32), (4, 34, 424, 417), (14, 30, 423, 419), (12, 395, 399, 28), (16, 396, 398, 24), (18, 26, 422, 420), (10, 22, 421, 418), (8, 394, 397, 20), (20, 397, 396, 16), (22, 18, 420, 421), (34, 14, 419, 424), (32, 400, 395, 12), (28, 399, 394, 8), (30, 10, 418, 423), (324, 4, 417, 439), (26, 7, 393, 422), (24, 398, 392, 3), (129, 286, 437, 430), (52, 311, 438, 426), (140, 324, 439, 431), (359, 391, 415, 407), (354, 389, 414, 402), (358, 387, 413, 406), (353, 364, 412, 401), (357, 363, 411, 405), (355, 362, 410, 403), (356, 361, 409, 404), (344, 360, 408, 392), (389, 359, 407, 414), (364, 358, 406, 412), (362, 357, 405, 410), (360, 356, 404, 408), (361, 355, 403, 409), (387, 354, 402, 413), (363, 353, 401, 411), (391, 345, 393, 415), (275, 343, 487, 455), (527, 535, 486, 476), (265, 322, 485, 450), (522, 534, 484, 471), (272, 302, 483, 454), (526, 533, 482, 475), (535, 513, 462, 486), (531, 521, 470, 480), (533, 522, 471, 482), (529, 523, 472, 478), (528, 524, 473, 477), (530, 525, 474, 479), (532, 526, 475, 481), (534, 527, 476, 484), (512, 528, 477, 461), (524, 529, 478, 473), (523, 530, 479, 472), (525, 531, 480, 474), (521, 532, 481, 470), (263, 285, 460, 449), (270, 282, 459, 453), (266, 281, 458, 451), (269, 279, 457, 452), (244, 276, 456, 440), (322, 275, 455, 485), (285, 272, 454, 460), (281, 270, 453, 458), (276, 269, 452, 456), (279, 266, 451, 457), (302, 265, 450, 483), (282, 263, 449, 459), (244, 440, 469, 261), (246, 260, 448, 441), (373, 424, 556, 548), (250, 464, 468, 258), (253, 465, 467, 257), (418, 421, 553, 550), (495, 491, 565, 569), (249, 463, 466, 254), (254, 466, 465, 253), (423, 418, 550, 555), (492, 493, 567, 566), (261, 469, 464, 250), (258, 468, 463, 249), (256, 446, 561, 545), (343, 246, 441, 487), (256, 247, 462, 446), (257, 467, 461, 245), (38, 235, 532, 521), (106, 210, 531, 525), (79, 199, 530, 523), (95, 176, 529, 524), (2, 165, 528, 512), (313, 142, 527, 534), (235, 131, 526, 532), (199, 106, 525, 530), (165, 95, 524, 528), (176, 79, 523, 529), (288, 54, 522, 533), (210, 38, 521, 531), (326, 6, 513, 535), (131, 288, 533, 526), (54, 313, 534, 522), (142, 326, 535, 527), (455, 487, 511, 503), (450, 485, 510, 498), (454, 483, 509, 502), (449, 460, 508, 497), (453, 459, 507, 501), (451, 458, 506, 499), (452, 457, 505, 500), (440, 456, 504, 488), (485, 455, 503, 510), (460, 454, 502, 508), (458, 453, 501, 506), (456, 452, 500, 504), (457, 451, 499, 505), (483, 450, 498, 509), (459, 449, 497, 507), (440, 488, 520, 469), (441, 448, 496, 489), (420, 422, 554, 552), (464, 515, 519, 468), (465, 516, 518, 467), (446, 494, 568, 561), (422, 371, 544, 554), (463, 514, 517, 466), (466, 517, 516, 465), (260, 373, 548, 549), (424, 419, 551, 556), (469, 520, 515, 464), (468, 519, 514, 463), (493, 490, 564, 567), (487, 441, 489, 511), (446, 462, 513, 494), (467, 518, 512, 461), (659, 539, 560, 654), (656, 547, 558, 655), (655, 558, 543, 657), (654, 560, 541, 658), (566, 567, 587, 586), (554, 544, 368, 574), (567, 564, 584, 587), (555, 550, 248, 575), (568, 566, 586, 588), (563, 549, 251, 583), (556, 551, 571, 576), (569, 565, 585, 589), (553, 552, 572, 573), (570, 563, 583, 590), (545, 561, 581, 367), (549, 548, 252, 251), (550, 553, 573, 248), (564, 569, 589, 584), (552, 554, 574, 572), (561, 568, 588, 581), (548, 556, 576, 252), (565, 570, 590, 585), (544, 545, 367, 368), (551, 555, 575, 571), (252, 444, 443, 251), (259, 447, 445, 255), (575, 248, 447, 259), (576, 571, 444, 252), (573, 572, 442, 370), (248, 573, 370, 447), (572, 574, 368, 442), (571, 575, 259, 444), (443, 255, 582, 578), (372, 367, 581, 579), (445, 369, 580, 577), (369, 372, 579, 580), (251, 443, 578, 583), (255, 445, 577, 582), (578, 582, 589, 585), (579, 581, 588, 586), (577, 580, 587, 584), (580, 579, 586, 587), (583, 578, 585, 590), (582, 577, 584, 589), (624, 538, 537, 632), (626, 536, 591, 630), (628, 592, 536, 626), (634, 593, 538, 624), (648, 607, 615, 652), (649, 609, 613, 651), (650, 611, 609, 649), (653, 617, 607, 648), (604, 618, 619, 594), (598, 620, 621, 596), (596, 621, 622, 600), (594, 619, 623, 602), (660, 637, 645, 664), (661, 639, 643, 663), (662, 641, 639, 661), (665, 647, 637, 660), (607, 606, 614, 615), (609, 608, 612, 613), (611, 610, 608, 609), (617, 616, 606, 607), (595, 594, 602, 603), (597, 596, 600, 601), (599, 598, 596, 597), (605, 604, 594, 595), (560, 562, 542, 541), (558, 559, 546, 543), (547, 557, 559, 558), (539, 540, 562, 560), (635, 634, 624, 625), (629, 628, 626, 627), (627, 626, 630, 631), (625, 624, 632, 633), (637, 636, 644, 645), (639, 638, 642, 643), (641, 640, 638, 639), (647, 646, 636, 637), (186, 190, 614, 606), (299, 126, 631, 630), (224, 220, 654, 658), (338, 337, 638, 640), (187, 189, 612, 608), (300, 127, 633, 632), (341, 336, 636, 646), (128, 301, 634, 635), (188, 187, 608, 610), (191, 186, 606, 616), (305, 310, 665, 660), (298, 66, 592, 628), (89, 188, 610, 611), (306, 307, 662, 661), (67, 299, 630, 591), (222, 44, 547, 656), (189, 90, 613, 612), (68, 300, 632, 537), (47, 223, 657, 543), (190, 91, 615, 614), (308, 306, 661, 663), (307, 152, 641, 662), (301, 69, 593, 634), (48, 224, 658, 541), (92, 191, 616, 617), (309, 305, 660, 664), (153, 308, 663, 643), (44, 229, 557, 547), (225, 51, 539, 659), (64, 68, 537, 538), (154, 309, 664, 645), (65, 67, 591, 536), (310, 155, 647, 665), (157, 162, 653, 648), (193, 118, 620, 598), (158, 159, 650, 649), (230, 47, 543, 546), (119, 194, 600, 622), (66, 65, 536, 592), (231, 48, 541, 542)])
me_cube.polygons.foreach_set('material_index', [0, 0, 0, 0, 0, 0, 0, 0, 0, 0, 0, 0, 0, 0, 0, 0, 0, 0, 0, 0, 0, 0, 0, 0, 0, 0, 0, 0, 0, 0, 0, 0, 0, 0, 0, 0, 0, 0, 0, 0, 0, 0, 0, 0, 0, 0, 0, 0, 0, 0, 0, 0, 0, 0, 0, 0, 0, 0, 0, 0, 0, 0, 0, 0, 0, 0, 0, 0, 0, 0, 0, 0, 0, 0, 0, 0, 0, 0, 0, 0, 0, 0, 0, 0, 0, 0, 0, 0, 0, 0, 0, 0, 0, 0, 0, 0, 0, 0, 0, 0, 0, 0, 0, 0, 0, 0, 0, 0, 0, 0, 0, 0, 0, 0, 0, 0, 0, 0, 0, 0, 0, 0, 0, 0, 0, 0, 0, 0, 0, 0, 0, 0, 0, 0, 0, 0, 0, 0, 0, 0, 0, 0, 0, 0, 0, 0, 0, 0, 0, 0, 0, 0, 0, 0, 0, 0, 0, 0, 0, 0, 0, 0, 0, 0, 0, 0, 0, 0, 0, 0, 0, 0, 0, 0, 0, 0, 0, 0, 0, 0, 0, 0, 0, 0, 0, 0, 0, 0, 0, 0, 0, 0, 0, 0, 0, 0, 0, 0, 0, 0, 0, 0, 0, 0, 0, 0, 0, 0, 0, 0, 0, 0, 0, 0, 0, 0, 0, 0, 0, 0, 0, 0, 0, 0, 0, 0, 0, 0, 0, 0, 0, 0, 0, 0, 0, 0, 0, 0, 0, 0, 0, 0, 0, 0, 0, 0, 0, 0, 0, 0, 0, 0, 0, 0, 0, 0, 0, 0, 0, 0, 0, 0, 0, 0, 0, 0, 0, 0, 0, 0, 0, 0, 0, 0, 0, 0, 0, 0, 0, 0, 0, 0, 0, 0, 0, 0, 0, 0, 0, 0, 0, 0, 0, 0, 0, 0, 0, 0, 0, 0, 0, 0, 0, 0, 0, 0, 0, 0, 0, 0, 0, 0, 0, 0, 0, 0, 0, 0, 0, 0, 0, 0, 0, 0, 0, 0, 0, 0, 0, 0, 0, 0, 0, 0, 0, 0, 0, 0, 0, 0, 0, 0, 0, 0, 0, 0, 0, 0, 0, 0, 0, 0, 0, 0, 0, 0, 0, 0, 0, 0, 0, 0, 0, 0, 0, 0, 0, 0, 0, 0, 0, 0, 0, 0, 0, 0, 0, 0, 0, 0, 0, 0, 0, 0, 0, 0, 0, 0, 0, 0, 0, 0, 0, 0, 0, 0, 0, 0, 0, 0, 0, 0, 0, 0, 0, 0, 0, 0, 0, 0, 0, 0, 0, 0, 0, 0, 0, 0, 0, 0, 0, 0, 0, 0, 0, 0, 0, 0, 0, 0, 0, 0, 0, 0, 0, 0, 0, 0, 0, 0, 0, 0, 0, 0, 0, 0, 0, 0, 0, 0, 0, 0, 0, 0, 0, 0, 0, 0, 0, 0, 0, 0, 0, 0, 0, 0, 0, 0, 0, 0, 0, 0, 0, 0, 0, 0, 0, 0, 0, 0, 0, 0, 0, 0, 0, 0, 0, 0, 0, 0, 0, 0, 0, 0, 0, 0, 0, 0, 0, 0, 0, 0, 0, 0, 0, 0, 0, 0, 0, 0, 0, 0, 0, 0, 0, 0, 0, 0, 0, 0, 0, 0, 0, 0, 0, 0, 0, 0, 0, 0, 0, 0, 0, 0, 0, 0, 0, 0, 0, 0, 0, 0, 0, 0, 1, 1, 1, 1, 0, 0, 0, 0, 0, 0, 0, 0, 0, 0, 0, 0, 0, 0, 0, 0, 0, 0, 0, 0, 0, 0, 0, 0, 0, 0, 0, 0, 0, 0, 0, 0, 0, 0, 0, 0, 0, 0, 0, 0, 1, 1, 1, 1, 1, 1, 1, 1, 1, 1, 1, 1, 1, 1, 1, 1, 1, 1, 1, 1, 1, 1, 1, 1, 1, 1, 1, 1, 1, 1, 1, 1, 1, 1, 1, 1, 0, 0, 0, 0, 0, 0, 0, 0, 0, 0, 0, 0, 0, 0, 0, 0, 0, 0, 0, 0, 0, 0, 0, 0, 0, 0, 0, 0, 0, 0, 0, 0, 0, 0, 0, 0, 0, 0, 0, 0])
me_cube.materials.append(mat_brick)
me_cube.materials.append(mat_glass)
me_cube.use_remesh_preserve_volume = False
me_cube.use_remesh_preserve_attributes = False
me_cube.use_mirror_vertex_groups = False
me_cube.update()

# ---- objects
ob_windowsils = bpy.data.objects.new('Windowsils', me_cube_002)
ob_building = bpy.data.objects.new('Building', me_cube)

# ---- transforms, parenting, visibility, modifiers, constraints
ob_windowsils.location = (-5.96e-08, 0.0, 0.0)
ob_windowsils.scale = (0.625, 0.25, 0.1)
ob_windowsils.lineart.crease_threshold = 0.0
ob_building.location = (0.0, 0.0, 0.0)
ob_building.scale = (2.0, 2.0, 5.0)
ob_building.lock_rotations_4d = False
ob_building.empty_display_type = 'ARROWS'
ob_building.lineart.crease_threshold = 0.0

# ---- collection membership
col_collection_1.objects.link(ob_windowsils)
col_collection_1.objects.link(ob_building)

# ---- scene / render settings (as saved in the file)
scene.frame_start = 1; scene.frame_end = 250; scene.frame_set(1)
scene.render.engine = 'BLENDER_EEVEE_NEXT'
scene.render.resolution_percentage = 50
scene.render.dither_intensity = 0.0
scene.cycles.use_denoising = False
scene.cycles.samples = 128
scene.cycles.sampling_pattern = 'TABULATED_SOBOL'
scene.cycles.light_sampling_threshold = 0.0
scene.cycles.use_adaptive_sampling = False
scene.cycles.use_light_tree = False
scene.cycles.blur_glossy = 0.0
scene.cycles.sample_clamp_indirect = 0.0
scene.view_settings.view_transform = 'Standard'
bpy.context.view_layer.update()

# ---- added for rendering (the .blend has no active camera and no usable light): camera, sun
cam_auto = bpy.data.cameras.new('AutoCamera')
cam_auto.lens = 50.0
cam_auto.sensor_width = 36.0
cam_auto.clip_end = 1000.0
ob_auto_camera = bpy.data.objects.new('AutoCamera', cam_auto)
scene.collection.objects.link(ob_auto_camera)
ob_auto_camera.location = (10.6791, -12.89, 13.5433)
ob_auto_camera.rotation_euler = (1.09748, -7.21219e-08, 0.694738)
scene.camera = ob_auto_camera
light_auto_sun = bpy.data.lights.new('AutoSun', 'SUN')
light_auto_sun.energy = 3.0
light_auto_sun.angle = 0.0523599
ob_auto_sun = bpy.data.objects.new('AutoSun', light_auto_sun)
scene.collection.objects.link(ob_auto_sun)
ob_auto_sun.rotation_euler = (0.872665, 0.174533, 0.523599)
bpy.context.view_layer.update()
